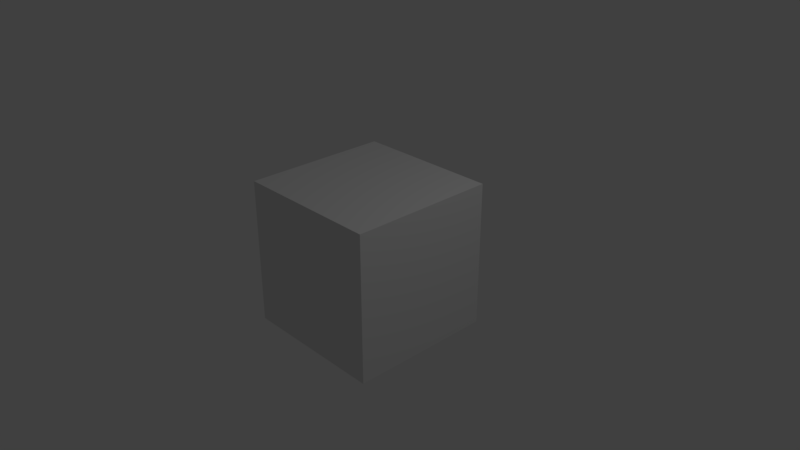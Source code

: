 # Source: cubito.blend  (saved by Blender 2.79.0; exported with 4.5.12 LTS)
import bpy
from mathutils import Matrix  # noqa: F401  (used for matrix-valued properties, if any)

bpy.ops.wm.read_factory_settings(use_empty=True)
scene = bpy.context.scene
scene.name = 'Scene'

# ---- collections
col_collection_1 = bpy.data.collections.new('Collection 1'); scene.collection.children.link(col_collection_1)

# ---- materials (node trees are filled in below, after node groups)
mat_material = bpy.data.materials.new('Material')
mat_material.alpha_threshold = 0.0
mat_material.use_transparent_shadow = False
mat_material.roughness = 0.5
mat_material.line_color = (0.0, 0.0, 0.0, 1.0)

# ---- material node trees

# ---- world
world_world = bpy.data.worlds.new('World'); scene.world = world_world
world_world.color = (0.05088, 0.05088, 0.05088)
world_world.use_sun_shadow = False
world_world.sun_shadow_jitter_overblur = 0.0
world_world.cycles.sampling_method = 'MANUAL'

# ---- cameras
cam_camera = bpy.data.cameras.new('Camera')
cam_camera.clip_end = 100.0
cam_camera.lens = 35.0
cam_camera.sensor_width = 32.0
cam_camera.sensor_height = 18.0
cam_camera.ortho_scale = 7.314
cam_camera.dof.focus_distance = 0.0
cam_camera.dof.aperture_fstop = 128.0

# ---- lights
light_lamp = bpy.data.lights.new('Lamp', 'POINT')
light_lamp.transmission_factor = 0.0
light_lamp.cutoff_distance = 30.0
light_lamp.energy = 100.0
light_lamp.shadow_buffer_clip_start = 1.001
light_lamp.shadow_soft_size = 0.1
light_lamp.shadow_maximum_resolution = 0.006
light_lamp.use_absolute_resolution = True

# ---- meshes
me_cube = bpy.data.meshes.new('Cube')
me_cube.from_pydata([(1.0, 1.0, -1.0), (1.0, -1.0, -1.0), (-1.0, -1.0, -1.0), (-1.0, 1.0, -1.0), (1.0, 1.0, 1.0), (1.0, -1.0, 1.0), (-1.0, -1.0, 1.0), (-1.0, 1.0, 1.0)], [], [(0, 1, 2, 3), (4, 7, 6, 5), (0, 4, 5, 1), (1, 5, 6, 2), (2, 6, 7, 3), (4, 0, 3, 7)])
me_cube.materials.append(mat_material)
me_cube.use_remesh_preserve_volume = False
me_cube.use_remesh_preserve_attributes = False
me_cube.use_mirror_vertex_groups = False
me_cube.update()

# ---- objects
ob_cube = bpy.data.objects.new('Cube', me_cube)
ob_lamp = bpy.data.objects.new('Lamp', light_lamp)
ob_camera = bpy.data.objects.new('Camera', cam_camera)

# ---- transforms, parenting, visibility, modifiers, constraints
ob_cube.location = (-2.98e-08, -1.987e-08, 0.0)
ob_cube.lock_rotations_4d = False
ob_cube.empty_display_type = 'ARROWS'
ob_cube.lineart.crease_threshold = 0.0
ob_lamp.location = (4.076, 1.005, 5.904)
ob_lamp.rotation_euler = (0.6503, 0.05522, 1.866)
ob_lamp.lock_rotations_4d = False
ob_lamp.empty_display_type = 'ARROWS'
ob_lamp.color = (0.0, 0.0, 0.0, 0.0)
ob_lamp.lineart.crease_threshold = 0.0
ob_camera.location = (7.481, -6.508, 5.344)
ob_camera.rotation_euler = (1.109, 0.0, 0.8149)
ob_camera.lock_rotations_4d = False
ob_camera.empty_display_type = 'ARROWS'
ob_camera.color = (0.0, 0.0, 0.0, 0.0)
ob_camera.display_type = 'WIRE'
ob_camera.lineart.crease_threshold = 0.0

# ---- collection membership
col_collection_1.objects.link(ob_cube)
col_collection_1.objects.link(ob_lamp)
col_collection_1.objects.link(ob_camera)

# ---- scene / render settings (as saved in the file)
scene.camera = ob_camera
scene.frame_start = 1; scene.frame_end = 250; scene.frame_set(1)
scene.render.engine = 'BLENDER_EEVEE_NEXT'
scene.render.resolution_percentage = 50
scene.render.dither_intensity = 0.0
scene.cycles.use_denoising = False
scene.cycles.samples = 128
scene.cycles.sampling_pattern = 'TABULATED_SOBOL'
scene.cycles.use_adaptive_sampling = False
scene.cycles.use_light_tree = False
scene.cycles.blur_glossy = 0.0
scene.cycles.sample_clamp_indirect = 0.0
scene.view_settings.view_transform = 'Standard'
bpy.context.view_layer.update()
